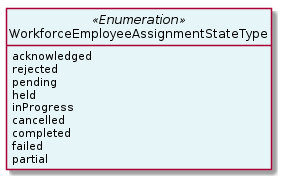

The diagram above was rendered by PlantUML. Its source (embedded in the PNG):
@startuml
hide circle
hide methods
hide stereotype
show <<Enumeration>> stereotype
skinparam class {
   BackgroundColor<<Enumeration>> #E6F5F7
   BackgroundColor<<Ref>> #FFFFE0
   BackgroundColor<<Pivot>> #FFFFFFF
   BackgroundColor<<SimpleType>> #E2F0DA
   BackgroundColor #FCF2E3
}

class WorkforceEmployeeAssignmentStateType <<Enumeration>> {
    acknowledged
    rejected
    pending
    held
    inProgress
    cancelled
    completed
    failed
    partial
}


@enduml